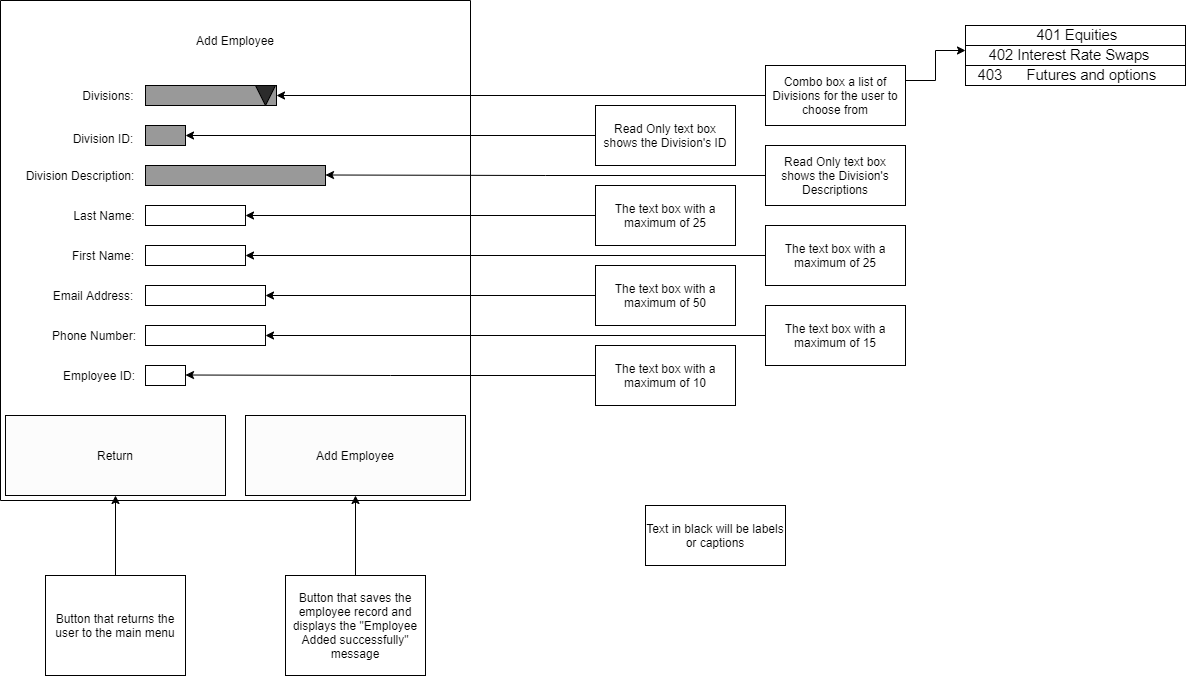

The diagram above was exported from draw.io. Its source (the exported page's mxGraphModel, read from the mxfile embedded in the PNG):
<mxGraphModel dx="1108" dy="488" grid="1" gridSize="10" guides="1" tooltips="1" connect="1" arrows="1" fold="1" page="1" pageScale="1" pageWidth="850" pageHeight="1100" math="0" shadow="0">
  <root>
    <mxCell id="0" />
    <mxCell id="1" parent="0" />
    <mxCell id="3BoveJ1ADC59PmD7iISM-1" value="" style="rounded=0;whiteSpace=wrap;html=1;rotation=-90;" parent="1" vertex="1">
      <mxGeometry x="190" y="40" width="500" height="470" as="geometry" />
    </mxCell>
    <mxCell id="3BoveJ1ADC59PmD7iISM-2" value="Add Employee" style="text;html=1;strokeColor=none;fillColor=none;align=center;verticalAlign=middle;whiteSpace=wrap;rounded=0;" parent="1" vertex="1">
      <mxGeometry x="390" y="50" width="100" height="30" as="geometry" />
    </mxCell>
    <mxCell id="3BoveJ1ADC59PmD7iISM-3" value="" style="rounded=0;whiteSpace=wrap;html=1;fillColor=#999999;" parent="1" vertex="1">
      <mxGeometry x="350" y="150" width="40" height="20" as="geometry" />
    </mxCell>
    <mxCell id="3BoveJ1ADC59PmD7iISM-4" value="Divisions:" style="text;html=1;strokeColor=none;fillColor=none;align=center;verticalAlign=middle;whiteSpace=wrap;rounded=0;" parent="1" vertex="1">
      <mxGeometry x="273" y="105" width="80" height="30" as="geometry" />
    </mxCell>
    <mxCell id="3BoveJ1ADC59PmD7iISM-5" value="" style="rounded=0;whiteSpace=wrap;html=1;fillColor=#999999;" parent="1" vertex="1">
      <mxGeometry x="350" y="190" width="180" height="20" as="geometry" />
    </mxCell>
    <mxCell id="3BoveJ1ADC59PmD7iISM-6" value="Division Description:" style="text;html=1;strokeColor=none;fillColor=none;align=center;verticalAlign=middle;whiteSpace=wrap;rounded=0;" parent="1" vertex="1">
      <mxGeometry x="220" y="185" width="130" height="30" as="geometry" />
    </mxCell>
    <mxCell id="3BoveJ1ADC59PmD7iISM-8" style="edgeStyle=orthogonalEdgeStyle;rounded=0;orthogonalLoop=1;jettySize=auto;html=1;exitX=0;exitY=0.5;exitDx=0;exitDy=0;entryX=1;entryY=0.5;entryDx=0;entryDy=0;" parent="1" source="3BoveJ1ADC59PmD7iISM-7" target="3BoveJ1ADC59PmD7iISM-3" edge="1">
      <mxGeometry relative="1" as="geometry" />
    </mxCell>
    <mxCell id="3BoveJ1ADC59PmD7iISM-7" value="Read Only text box shows the Division's ID" style="rounded=0;whiteSpace=wrap;html=1;" parent="1" vertex="1">
      <mxGeometry x="800" y="130" width="140" height="60" as="geometry" />
    </mxCell>
    <mxCell id="3BoveJ1ADC59PmD7iISM-9" style="edgeStyle=orthogonalEdgeStyle;rounded=0;orthogonalLoop=1;jettySize=auto;html=1;exitX=0;exitY=0.5;exitDx=0;exitDy=0;entryX=1;entryY=0.5;entryDx=0;entryDy=0;" parent="1" source="3BoveJ1ADC59PmD7iISM-11" edge="1">
      <mxGeometry relative="1" as="geometry">
        <mxPoint x="940" y="199.5" as="sourcePoint" />
        <mxPoint x="530" y="199.5" as="targetPoint" />
      </mxGeometry>
    </mxCell>
    <mxCell id="3BoveJ1ADC59PmD7iISM-11" value="Read Only text box shows the Division's Descriptions" style="rounded=0;whiteSpace=wrap;html=1;" parent="1" vertex="1">
      <mxGeometry x="970" y="170" width="140" height="60" as="geometry" />
    </mxCell>
    <mxCell id="3BoveJ1ADC59PmD7iISM-13" value="" style="rounded=0;whiteSpace=wrap;html=1;" parent="1" vertex="1">
      <mxGeometry x="350" y="230" width="100" height="20" as="geometry" />
    </mxCell>
    <mxCell id="3BoveJ1ADC59PmD7iISM-14" value="" style="rounded=0;whiteSpace=wrap;html=1;" parent="1" vertex="1">
      <mxGeometry x="350" y="270" width="100" height="20" as="geometry" />
    </mxCell>
    <mxCell id="3BoveJ1ADC59PmD7iISM-15" value="Last Name:" style="text;html=1;strokeColor=none;fillColor=none;align=center;verticalAlign=middle;whiteSpace=wrap;rounded=0;" parent="1" vertex="1">
      <mxGeometry x="274" y="225" width="70" height="30" as="geometry" />
    </mxCell>
    <mxCell id="3BoveJ1ADC59PmD7iISM-16" value="First Name:" style="text;html=1;strokeColor=none;fillColor=none;align=center;verticalAlign=middle;whiteSpace=wrap;rounded=0;" parent="1" vertex="1">
      <mxGeometry x="273" y="265" width="70" height="30" as="geometry" />
    </mxCell>
    <mxCell id="3BoveJ1ADC59PmD7iISM-17" value="" style="rounded=0;whiteSpace=wrap;html=1;" parent="1" vertex="1">
      <mxGeometry x="350" y="310" width="120" height="20" as="geometry" />
    </mxCell>
    <mxCell id="3BoveJ1ADC59PmD7iISM-18" value="" style="rounded=0;whiteSpace=wrap;html=1;" parent="1" vertex="1">
      <mxGeometry x="350" y="350" width="120" height="20" as="geometry" />
    </mxCell>
    <mxCell id="3BoveJ1ADC59PmD7iISM-19" value="Email Address:" style="text;html=1;strokeColor=none;fillColor=none;align=center;verticalAlign=middle;whiteSpace=wrap;rounded=0;" parent="1" vertex="1">
      <mxGeometry x="253" y="305" width="90" height="30" as="geometry" />
    </mxCell>
    <mxCell id="3BoveJ1ADC59PmD7iISM-20" value="Phone Number:" style="text;html=1;strokeColor=none;fillColor=none;align=center;verticalAlign=middle;whiteSpace=wrap;rounded=0;" parent="1" vertex="1">
      <mxGeometry x="254" y="345" width="90" height="30" as="geometry" />
    </mxCell>
    <mxCell id="3BoveJ1ADC59PmD7iISM-21" value="Return" style="rounded=0;whiteSpace=wrap;html=1;fillColor=#FCFCFC;" parent="1" vertex="1">
      <mxGeometry x="210" y="440" width="220" height="80" as="geometry" />
    </mxCell>
    <mxCell id="3BoveJ1ADC59PmD7iISM-22" value="Add Employee" style="rounded=0;whiteSpace=wrap;html=1;fillColor=#FCFCFC;" parent="1" vertex="1">
      <mxGeometry x="450" y="440" width="220" height="80" as="geometry" />
    </mxCell>
    <mxCell id="3BoveJ1ADC59PmD7iISM-28" value="The text box with a maximum of 25" style="rounded=0;whiteSpace=wrap;html=1;" parent="1" vertex="1">
      <mxGeometry x="800" y="210" width="140" height="60" as="geometry" />
    </mxCell>
    <mxCell id="3BoveJ1ADC59PmD7iISM-29" style="edgeStyle=orthogonalEdgeStyle;rounded=0;orthogonalLoop=1;jettySize=auto;html=1;exitX=0;exitY=0.5;exitDx=0;exitDy=0;" parent="1" source="3BoveJ1ADC59PmD7iISM-28" edge="1">
      <mxGeometry relative="1" as="geometry">
        <mxPoint x="810" y="170" as="sourcePoint" />
        <mxPoint x="450" y="240" as="targetPoint" />
      </mxGeometry>
    </mxCell>
    <mxCell id="3BoveJ1ADC59PmD7iISM-32" style="edgeStyle=orthogonalEdgeStyle;rounded=0;orthogonalLoop=1;jettySize=auto;html=1;exitX=0;exitY=0.5;exitDx=0;exitDy=0;entryX=1;entryY=0.5;entryDx=0;entryDy=0;" parent="1" source="3BoveJ1ADC59PmD7iISM-31" target="3BoveJ1ADC59PmD7iISM-14" edge="1">
      <mxGeometry relative="1" as="geometry" />
    </mxCell>
    <mxCell id="3BoveJ1ADC59PmD7iISM-31" value="The text box with a maximum of 25" style="rounded=0;whiteSpace=wrap;html=1;" parent="1" vertex="1">
      <mxGeometry x="970" y="250" width="140" height="60" as="geometry" />
    </mxCell>
    <mxCell id="3BoveJ1ADC59PmD7iISM-35" style="edgeStyle=orthogonalEdgeStyle;rounded=0;orthogonalLoop=1;jettySize=auto;html=1;exitX=0;exitY=0.5;exitDx=0;exitDy=0;entryX=1;entryY=0.5;entryDx=0;entryDy=0;" parent="1" source="3BoveJ1ADC59PmD7iISM-33" target="3BoveJ1ADC59PmD7iISM-17" edge="1">
      <mxGeometry relative="1" as="geometry" />
    </mxCell>
    <mxCell id="3BoveJ1ADC59PmD7iISM-33" value="The text box with a maximum of 50" style="rounded=0;whiteSpace=wrap;html=1;" parent="1" vertex="1">
      <mxGeometry x="800" y="290" width="140" height="60" as="geometry" />
    </mxCell>
    <mxCell id="3BoveJ1ADC59PmD7iISM-36" style="edgeStyle=orthogonalEdgeStyle;rounded=0;orthogonalLoop=1;jettySize=auto;html=1;exitX=0;exitY=0.5;exitDx=0;exitDy=0;entryX=1;entryY=0.5;entryDx=0;entryDy=0;" parent="1" source="3BoveJ1ADC59PmD7iISM-34" target="3BoveJ1ADC59PmD7iISM-18" edge="1">
      <mxGeometry relative="1" as="geometry" />
    </mxCell>
    <mxCell id="3BoveJ1ADC59PmD7iISM-34" value="The text box with a maximum of 15" style="rounded=0;whiteSpace=wrap;html=1;" parent="1" vertex="1">
      <mxGeometry x="970" y="330" width="140" height="60" as="geometry" />
    </mxCell>
    <mxCell id="3BoveJ1ADC59PmD7iISM-37" value="" style="rounded=0;whiteSpace=wrap;html=1;" parent="1" vertex="1">
      <mxGeometry x="350" y="390" width="40" height="20" as="geometry" />
    </mxCell>
    <mxCell id="3BoveJ1ADC59PmD7iISM-38" value="Employee ID:" style="text;html=1;strokeColor=none;fillColor=none;align=center;verticalAlign=middle;whiteSpace=wrap;rounded=0;" parent="1" vertex="1">
      <mxGeometry x="259" y="385" width="90" height="30" as="geometry" />
    </mxCell>
    <mxCell id="3BoveJ1ADC59PmD7iISM-39" style="edgeStyle=orthogonalEdgeStyle;rounded=0;orthogonalLoop=1;jettySize=auto;html=1;exitX=0;exitY=0.5;exitDx=0;exitDy=0;entryX=1;entryY=0.5;entryDx=0;entryDy=0;" parent="1" source="3BoveJ1ADC59PmD7iISM-40" edge="1">
      <mxGeometry relative="1" as="geometry">
        <mxPoint x="720" y="399.5" as="sourcePoint" />
        <mxPoint x="390" y="399.5" as="targetPoint" />
      </mxGeometry>
    </mxCell>
    <mxCell id="3BoveJ1ADC59PmD7iISM-40" value="&lt;span&gt;The text box with a maximum of 10&lt;/span&gt;" style="rounded=0;whiteSpace=wrap;html=1;" parent="1" vertex="1">
      <mxGeometry x="800" y="370" width="140" height="60" as="geometry" />
    </mxCell>
    <mxCell id="3BoveJ1ADC59PmD7iISM-42" style="edgeStyle=orthogonalEdgeStyle;rounded=0;orthogonalLoop=1;jettySize=auto;html=1;exitX=0.5;exitY=0;exitDx=0;exitDy=0;" parent="1" source="3BoveJ1ADC59PmD7iISM-41" target="3BoveJ1ADC59PmD7iISM-22" edge="1">
      <mxGeometry relative="1" as="geometry" />
    </mxCell>
    <mxCell id="3BoveJ1ADC59PmD7iISM-41" value="Button that saves the employee record and displays the &quot;Employee Added successfully&quot; message" style="rounded=0;whiteSpace=wrap;html=1;" parent="1" vertex="1">
      <mxGeometry x="490" y="600" width="140" height="100" as="geometry" />
    </mxCell>
    <mxCell id="3BoveJ1ADC59PmD7iISM-44" style="edgeStyle=orthogonalEdgeStyle;rounded=0;orthogonalLoop=1;jettySize=auto;html=1;exitX=0.5;exitY=0;exitDx=0;exitDy=0;entryX=0.5;entryY=1;entryDx=0;entryDy=0;" parent="1" source="3BoveJ1ADC59PmD7iISM-43" target="3BoveJ1ADC59PmD7iISM-21" edge="1">
      <mxGeometry relative="1" as="geometry" />
    </mxCell>
    <mxCell id="3BoveJ1ADC59PmD7iISM-43" value="Button that returns the user to the main menu" style="rounded=0;whiteSpace=wrap;html=1;" parent="1" vertex="1">
      <mxGeometry x="250" y="600" width="140" height="100" as="geometry" />
    </mxCell>
    <mxCell id="3BoveJ1ADC59PmD7iISM-46" value="Text in black will be labels or captions" style="rounded=0;whiteSpace=wrap;html=1;" parent="1" vertex="1">
      <mxGeometry x="850" y="530" width="140" height="60" as="geometry" />
    </mxCell>
    <mxCell id="3BoveJ1ADC59PmD7iISM-47" value="" style="rounded=0;whiteSpace=wrap;html=1;fillColor=#999999;" parent="1" vertex="1">
      <mxGeometry x="350" y="110" width="131" height="20" as="geometry" />
    </mxCell>
    <mxCell id="3BoveJ1ADC59PmD7iISM-48" value="Division ID:" style="text;html=1;strokeColor=none;fillColor=none;align=center;verticalAlign=middle;whiteSpace=wrap;rounded=0;" parent="1" vertex="1">
      <mxGeometry x="268" y="150" width="80" height="25" as="geometry" />
    </mxCell>
    <mxCell id="3BoveJ1ADC59PmD7iISM-49" value="" style="triangle;whiteSpace=wrap;html=1;fillColor=#2B2B2B;rotation=90;" parent="1" vertex="1">
      <mxGeometry x="460" y="110" width="20" height="20" as="geometry" />
    </mxCell>
    <mxCell id="3BoveJ1ADC59PmD7iISM-52" style="edgeStyle=orthogonalEdgeStyle;rounded=0;orthogonalLoop=1;jettySize=auto;html=1;exitX=0;exitY=0.5;exitDx=0;exitDy=0;entryX=1;entryY=0.5;entryDx=0;entryDy=0;" parent="1" source="3BoveJ1ADC59PmD7iISM-51" target="3BoveJ1ADC59PmD7iISM-47" edge="1">
      <mxGeometry relative="1" as="geometry" />
    </mxCell>
    <mxCell id="3BoveJ1ADC59PmD7iISM-56" style="edgeStyle=orthogonalEdgeStyle;rounded=0;orthogonalLoop=1;jettySize=auto;html=1;exitX=1;exitY=0.25;exitDx=0;exitDy=0;entryX=0;entryY=0.25;entryDx=0;entryDy=0;" parent="1" source="3BoveJ1ADC59PmD7iISM-51" target="3BoveJ1ADC59PmD7iISM-54" edge="1">
      <mxGeometry relative="1" as="geometry" />
    </mxCell>
    <mxCell id="3BoveJ1ADC59PmD7iISM-51" value="Combo box a list of Divisions for the user to choose from" style="rounded=0;whiteSpace=wrap;html=1;" parent="1" vertex="1">
      <mxGeometry x="970" y="90" width="140" height="60" as="geometry" />
    </mxCell>
    <mxCell id="3BoveJ1ADC59PmD7iISM-53" value="&amp;nbsp;&lt;span lang=&quot;EN-NZ&quot; style=&quot;font-size: 11.0pt ; font-family: &amp;#34;arial&amp;#34; , sans-serif&quot;&gt;401 Equities&lt;/span&gt;" style="rounded=0;whiteSpace=wrap;html=1;" parent="1" vertex="1">
      <mxGeometry x="1170" y="50" width="220" height="20" as="geometry" />
    </mxCell>
    <mxCell id="3BoveJ1ADC59PmD7iISM-54" value="&lt;span lang=&quot;EN-NZ&quot; style=&quot;font-size: 11.0pt ; font-family: &amp;#34;arial&amp;#34; , sans-serif&quot;&gt;402 Interest Rate Swaps&amp;nbsp; &amp;nbsp;&lt;/span&gt;" style="rounded=0;whiteSpace=wrap;html=1;" parent="1" vertex="1">
      <mxGeometry x="1170" y="70" width="220" height="20" as="geometry" />
    </mxCell>
    <mxCell id="3BoveJ1ADC59PmD7iISM-55" value="&lt;span lang=&quot;EN-NZ&quot; style=&quot;font-size: 11.0pt ; font-family: &amp;#34;arial&amp;#34; , sans-serif&quot;&gt;403&amp;nbsp;&amp;nbsp;&amp;nbsp;&amp;nbsp;&amp;nbsp; Futures and options&amp;nbsp; &amp;nbsp;&amp;nbsp;&lt;/span&gt;" style="rounded=0;whiteSpace=wrap;html=1;" parent="1" vertex="1">
      <mxGeometry x="1170" y="90" width="220" height="20" as="geometry" />
    </mxCell>
  </root>
</mxGraphModel>